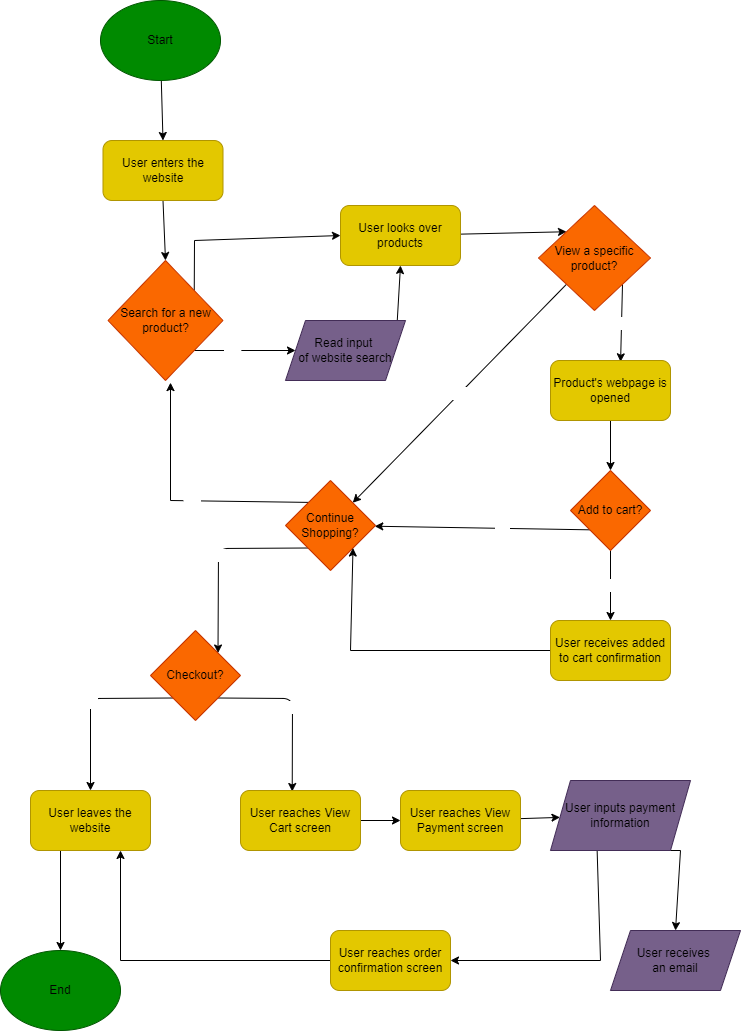

The diagram above was exported from draw.io. Its source (the exported page's mxGraphModel, read from the mxfile embedded in the PNG):
<mxGraphModel dx="733" dy="615" grid="1" gridSize="10" guides="1" tooltips="1" connect="1" arrows="1" fold="1" page="1" pageScale="1" pageWidth="850" pageHeight="1100" math="0" shadow="0">
  <root>
    <mxCell id="0" />
    <mxCell id="1" parent="0" />
    <mxCell id="2" style="edgeStyle=none;html=1;entryX=0.5;entryY=0;entryDx=0;entryDy=0;fontColor=#000000;" parent="1" source="3" target="5" edge="1">
      <mxGeometry relative="1" as="geometry" />
    </mxCell>
    <mxCell id="3" value="&lt;font color=&quot;#000000&quot;&gt;Start&lt;/font&gt;" style="ellipse;whiteSpace=wrap;html=1;fillColor=#008a00;fontColor=#ffffff;strokeColor=#005700;" parent="1" vertex="1">
      <mxGeometry x="120" y="20" width="120" height="80" as="geometry" />
    </mxCell>
    <mxCell id="4" style="edgeStyle=none;html=1;exitX=0.5;exitY=1;exitDx=0;exitDy=0;entryX=0.5;entryY=0;entryDx=0;entryDy=0;fontColor=#000000;rounded=0;" parent="1" source="5" target="10" edge="1">
      <mxGeometry relative="1" as="geometry" />
    </mxCell>
    <mxCell id="5" value="User enters the website" style="rounded=1;whiteSpace=wrap;html=1;fillColor=#e3c800;strokeColor=#B09500;fontColor=#000000;" parent="1" vertex="1">
      <mxGeometry x="122.5" y="160" width="120" height="60" as="geometry" />
    </mxCell>
    <mxCell id="6" style="edgeStyle=none;html=1;exitX=1;exitY=0;exitDx=0;exitDy=0;entryX=0;entryY=0.5;entryDx=0;entryDy=0;fontColor=#000000;rounded=0;" parent="1" source="10" target="14" edge="1">
      <mxGeometry relative="1" as="geometry">
        <Array as="points">
          <mxPoint x="214" y="260" />
        </Array>
      </mxGeometry>
    </mxCell>
    <mxCell id="7" value="No" style="edgeLabel;html=1;align=center;verticalAlign=middle;resizable=0;points=[];fontColor=#FFFFFF;" parent="6" vertex="1" connectable="0">
      <mxGeometry x="0.203" y="-1" relative="1" as="geometry">
        <mxPoint x="-14" y="7" as="offset" />
      </mxGeometry>
    </mxCell>
    <mxCell id="8" style="edgeStyle=none;html=1;exitX=1;exitY=1;exitDx=0;exitDy=0;fontColor=#FFFFFF;rounded=0;" parent="1" source="10" target="12" edge="1">
      <mxGeometry relative="1" as="geometry" />
    </mxCell>
    <mxCell id="9" value="Yes" style="edgeLabel;html=1;align=center;verticalAlign=middle;resizable=0;points=[];fontColor=#FFFFFF;" parent="8" vertex="1" connectable="0">
      <mxGeometry x="-0.2498" y="3" relative="1" as="geometry">
        <mxPoint as="offset" />
      </mxGeometry>
    </mxCell>
    <mxCell id="10" value="Search for a new product?" style="rhombus;whiteSpace=wrap;html=1;fontColor=#000000;fillColor=#fa6800;strokeColor=#C73500;" parent="1" vertex="1">
      <mxGeometry x="127.5" y="280" width="115" height="120" as="geometry" />
    </mxCell>
    <mxCell id="11" style="edgeStyle=none;html=1;exitX=1;exitY=0.5;exitDx=0;exitDy=0;entryX=0.5;entryY=1;entryDx=0;entryDy=0;fontColor=#000000;rounded=0;" parent="1" source="12" target="14" edge="1">
      <mxGeometry relative="1" as="geometry" />
    </mxCell>
    <mxCell id="12" value="&lt;font color=&quot;#000000&quot;&gt;Read input &lt;br&gt;of website search&lt;/font&gt;" style="shape=parallelogram;perimeter=parallelogramPerimeter;whiteSpace=wrap;html=1;fixedSize=1;fontColor=#ffffff;fillColor=#76608a;strokeColor=#432D57;" parent="1" vertex="1">
      <mxGeometry x="305" y="340" width="120" height="60" as="geometry" />
    </mxCell>
    <mxCell id="13" style="edgeStyle=none;html=1;entryX=0;entryY=0;entryDx=0;entryDy=0;fontColor=#000000;" parent="1" source="14" target="17" edge="1">
      <mxGeometry relative="1" as="geometry" />
    </mxCell>
    <mxCell id="14" value="User looks over products" style="rounded=1;whiteSpace=wrap;html=1;fontColor=#000000;fillColor=#e3c800;strokeColor=#B09500;" parent="1" vertex="1">
      <mxGeometry x="360" y="225" width="120" height="60" as="geometry" />
    </mxCell>
    <mxCell id="15" value="No" style="edgeStyle=none;html=1;exitX=0;exitY=1;exitDx=0;exitDy=0;fontColor=#FFFFFF;rounded=0;" parent="1" source="17" target="26" edge="1">
      <mxGeometry relative="1" as="geometry" />
    </mxCell>
    <mxCell id="16" value="Yes" style="edgeStyle=none;html=1;exitX=1;exitY=1;exitDx=0;exitDy=0;entryX=0.584;entryY=0.022;entryDx=0;entryDy=0;entryPerimeter=0;fontColor=#FFFFFF;rounded=0;" parent="1" source="17" target="19" edge="1">
      <mxGeometry relative="1" as="geometry" />
    </mxCell>
    <mxCell id="17" value="View a specific product?" style="rhombus;whiteSpace=wrap;html=1;fontColor=#000000;fillColor=#fa6800;strokeColor=#C73500;" parent="1" vertex="1">
      <mxGeometry x="558" y="225" width="112" height="105" as="geometry" />
    </mxCell>
    <mxCell id="18" style="edgeStyle=none;html=1;exitX=0.5;exitY=1;exitDx=0;exitDy=0;entryX=0.5;entryY=0;entryDx=0;entryDy=0;fontColor=#FFFFFF;" parent="1" source="19" target="22" edge="1">
      <mxGeometry relative="1" as="geometry" />
    </mxCell>
    <mxCell id="19" value="Product's webpage is opened" style="rounded=1;whiteSpace=wrap;html=1;fontColor=#000000;fillColor=#e3c800;strokeColor=#B09500;" parent="1" vertex="1">
      <mxGeometry x="570" y="380" width="120" height="60" as="geometry" />
    </mxCell>
    <mxCell id="20" value="Yes" style="edgeStyle=none;html=1;fontColor=#FFFFFF;entryX=0.5;entryY=0;entryDx=0;entryDy=0;rounded=0;" parent="1" source="22" target="28" edge="1">
      <mxGeometry relative="1" as="geometry">
        <mxPoint x="490" y="680" as="targetPoint" />
      </mxGeometry>
    </mxCell>
    <mxCell id="21" value="No" style="edgeStyle=none;html=1;exitX=1;exitY=1;exitDx=0;exitDy=0;fontColor=#FFFFFF;rounded=0;" parent="1" source="22" target="26" edge="1">
      <mxGeometry relative="1" as="geometry">
        <mxPoint x="590" y="670" as="targetPoint" />
      </mxGeometry>
    </mxCell>
    <mxCell id="22" value="Add to cart?" style="rhombus;whiteSpace=wrap;html=1;fontColor=#000000;fillColor=#fa6800;strokeColor=#C73500;" parent="1" vertex="1">
      <mxGeometry x="590" y="490" width="80" height="80" as="geometry" />
    </mxCell>
    <mxCell id="23" style="edgeStyle=none;html=1;exitX=1;exitY=0;exitDx=0;exitDy=0;fontColor=#FFFFFF;rounded=0;" parent="1" source="26" edge="1">
      <mxGeometry relative="1" as="geometry">
        <mxPoint x="190" y="402.0952380952381" as="targetPoint" />
        <Array as="points">
          <mxPoint x="190" y="520" />
        </Array>
      </mxGeometry>
    </mxCell>
    <mxCell id="24" value="Yes" style="edgeLabel;html=1;align=center;verticalAlign=middle;resizable=0;points=[];fontColor=#FFFFFF;" parent="23" vertex="1" connectable="0">
      <mxGeometry x="0.0733" y="3" relative="1" as="geometry">
        <mxPoint as="offset" />
      </mxGeometry>
    </mxCell>
    <mxCell id="25" value="No" style="edgeStyle=none;html=1;exitX=0;exitY=1;exitDx=0;exitDy=0;fontColor=#FFFFFF;entryX=1;entryY=0;entryDx=0;entryDy=0;" parent="1" source="26" target="31" edge="1">
      <mxGeometry relative="1" as="geometry">
        <mxPoint x="240" y="660" as="targetPoint" />
        <Array as="points">
          <mxPoint x="238" y="568" />
        </Array>
      </mxGeometry>
    </mxCell>
    <mxCell id="26" value="Continue Shopping?" style="rhombus;whiteSpace=wrap;html=1;fontColor=#000000;fillColor=#fa6800;strokeColor=#C73500;" parent="1" vertex="1">
      <mxGeometry x="305" y="500" width="90" height="90" as="geometry" />
    </mxCell>
    <mxCell id="27" style="edgeStyle=none;html=1;entryX=1;entryY=1;entryDx=0;entryDy=0;fontColor=#FFFFFF;rounded=0;" parent="1" source="28" target="26" edge="1">
      <mxGeometry relative="1" as="geometry">
        <Array as="points">
          <mxPoint x="370" y="670" />
        </Array>
      </mxGeometry>
    </mxCell>
    <mxCell id="28" value="User receives added to cart confirmation" style="rounded=1;whiteSpace=wrap;html=1;fontColor=#000000;fillColor=#e3c800;strokeColor=#B09500;" parent="1" vertex="1">
      <mxGeometry x="570" y="640" width="120" height="60" as="geometry" />
    </mxCell>
    <mxCell id="29" value="No" style="edgeStyle=none;html=1;exitX=0;exitY=1;exitDx=0;exitDy=0;fontColor=#FFFFFF;entryX=0.5;entryY=0;entryDx=0;entryDy=0;" parent="1" source="31" target="33" edge="1">
      <mxGeometry relative="1" as="geometry">
        <mxPoint x="160" y="810" as="targetPoint" />
        <Array as="points">
          <mxPoint x="110" y="718" />
        </Array>
      </mxGeometry>
    </mxCell>
    <mxCell id="30" value="Yes" style="edgeStyle=none;html=1;exitX=1;exitY=1;exitDx=0;exitDy=0;fontColor=#FFFFFF;entryX=0.431;entryY=0.017;entryDx=0;entryDy=0;entryPerimeter=0;" parent="1" source="31" target="35" edge="1">
      <mxGeometry relative="1" as="geometry">
        <mxPoint x="310" y="800" as="targetPoint" />
        <Array as="points">
          <mxPoint x="312" y="718" />
        </Array>
      </mxGeometry>
    </mxCell>
    <mxCell id="31" value="Checkout?" style="rhombus;whiteSpace=wrap;html=1;fontColor=#000000;fillColor=#fa6800;strokeColor=#C73500;" parent="1" vertex="1">
      <mxGeometry x="170" y="650" width="90" height="90" as="geometry" />
    </mxCell>
    <mxCell id="32" style="edgeStyle=none;html=1;exitX=0.25;exitY=1;exitDx=0;exitDy=0;entryX=0.5;entryY=0;entryDx=0;entryDy=0;" parent="1" source="33" target="44" edge="1">
      <mxGeometry relative="1" as="geometry" />
    </mxCell>
    <mxCell id="33" value="User leaves the website" style="rounded=1;whiteSpace=wrap;html=1;fontColor=#000000;fillColor=#e3c800;strokeColor=#B09500;" parent="1" vertex="1">
      <mxGeometry x="50" y="810" width="120" height="60" as="geometry" />
    </mxCell>
    <mxCell id="34" style="edgeStyle=none;rounded=0;html=1;exitX=1;exitY=0.5;exitDx=0;exitDy=0;fontColor=#FFFFFF;" parent="1" source="35" target="37" edge="1">
      <mxGeometry relative="1" as="geometry" />
    </mxCell>
    <mxCell id="35" value="User reaches View Cart screen" style="rounded=1;whiteSpace=wrap;html=1;fontColor=#000000;fillColor=#e3c800;strokeColor=#B09500;" parent="1" vertex="1">
      <mxGeometry x="260" y="810" width="120" height="60" as="geometry" />
    </mxCell>
    <mxCell id="36" style="edgeStyle=none;rounded=0;html=1;fontColor=#FFFFFF;" parent="1" source="37" target="40" edge="1">
      <mxGeometry relative="1" as="geometry" />
    </mxCell>
    <mxCell id="37" value="User reaches View Payment screen" style="rounded=1;whiteSpace=wrap;html=1;fontColor=#000000;fillColor=#e3c800;strokeColor=#B09500;" parent="1" vertex="1">
      <mxGeometry x="420" y="810" width="120" height="60" as="geometry" />
    </mxCell>
    <mxCell id="38" style="edgeStyle=none;rounded=0;html=1;exitX=0.5;exitY=1;exitDx=0;exitDy=0;entryX=0.5;entryY=0;entryDx=0;entryDy=0;fontColor=#FFFFFF;" parent="1" source="40" target="43" edge="1">
      <mxGeometry relative="1" as="geometry">
        <Array as="points">
          <mxPoint x="700" y="870" />
        </Array>
      </mxGeometry>
    </mxCell>
    <mxCell id="39" style="edgeStyle=none;rounded=0;html=1;entryX=1;entryY=0.5;entryDx=0;entryDy=0;fontColor=#FFFFFF;exitX=0.333;exitY=0.993;exitDx=0;exitDy=0;exitPerimeter=0;" parent="1" source="40" target="42" edge="1">
      <mxGeometry relative="1" as="geometry">
        <Array as="points">
          <mxPoint x="620" y="980" />
        </Array>
      </mxGeometry>
    </mxCell>
    <mxCell id="40" value="&lt;font color=&quot;#000000&quot;&gt;User inputs payment information&lt;/font&gt;" style="shape=parallelogram;perimeter=parallelogramPerimeter;whiteSpace=wrap;html=1;fixedSize=1;fontColor=#ffffff;fillColor=#76608a;strokeColor=#432D57;" parent="1" vertex="1">
      <mxGeometry x="570" y="800" width="140" height="70" as="geometry" />
    </mxCell>
    <mxCell id="41" style="edgeStyle=none;rounded=0;html=1;entryX=0.75;entryY=1;entryDx=0;entryDy=0;fontColor=#FFFFFF;" parent="1" source="42" target="33" edge="1">
      <mxGeometry relative="1" as="geometry">
        <Array as="points">
          <mxPoint x="140" y="980" />
        </Array>
      </mxGeometry>
    </mxCell>
    <mxCell id="42" value="User reaches order confirmation screen" style="rounded=1;whiteSpace=wrap;html=1;fontColor=#000000;fillColor=#e3c800;strokeColor=#B09500;" parent="1" vertex="1">
      <mxGeometry x="350" y="950" width="120" height="60" as="geometry" />
    </mxCell>
    <mxCell id="43" value="&lt;font color=&quot;#000000&quot;&gt;User receives &lt;br&gt;an email&lt;/font&gt;" style="shape=parallelogram;perimeter=parallelogramPerimeter;whiteSpace=wrap;html=1;fixedSize=1;fontColor=#ffffff;fillColor=#76608a;strokeColor=#432D57;" parent="1" vertex="1">
      <mxGeometry x="630" y="950" width="130" height="60" as="geometry" />
    </mxCell>
    <mxCell id="44" value="&lt;font color=&quot;#000000&quot;&gt;End&lt;/font&gt;" style="ellipse;whiteSpace=wrap;html=1;fillColor=#008a00;fontColor=#ffffff;strokeColor=#005700;" parent="1" vertex="1">
      <mxGeometry x="20" y="970" width="120" height="80" as="geometry" />
    </mxCell>
  </root>
</mxGraphModel>